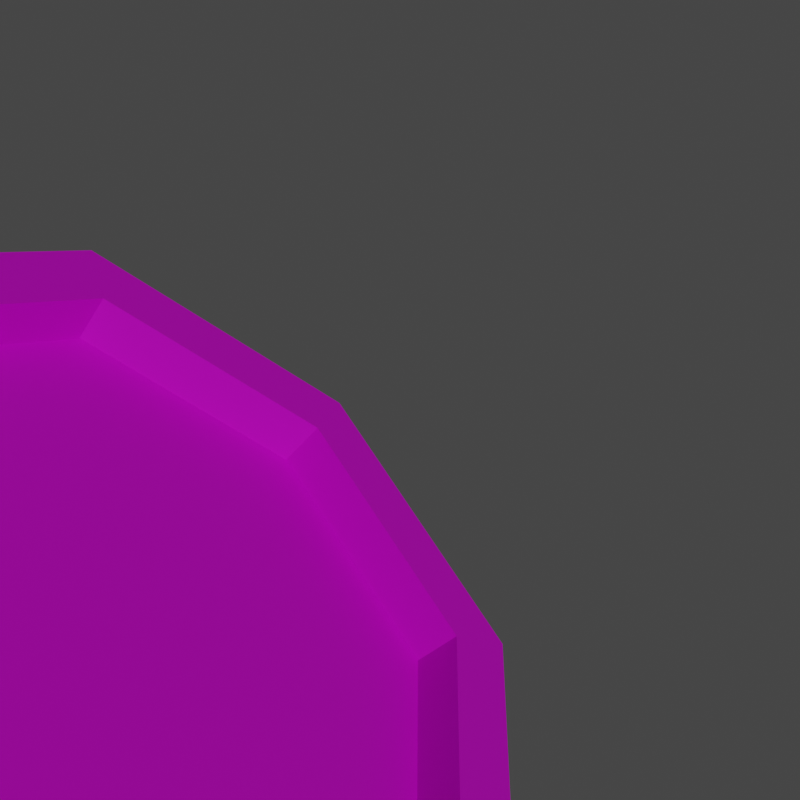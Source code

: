 # Source: portal.blend  (saved by Blender 3.0.42; exported with 4.5.12 LTS)
import bpy
from mathutils import Matrix  # noqa: F401  (used for matrix-valued properties, if any)

bpy.ops.wm.read_factory_settings(use_empty=True)
scene = bpy.context.scene
scene.name = 'Scene'

# ---- images (referenced by path relative to the original .blend; pixels are not part of the script)
import os
ASSET_DIR = os.environ.get("B2B_ASSET_DIR", "")  # directory of the original .blend (textures are referenced by path, not embedded)
HERE = os.path.dirname(os.path.abspath(__file__))  # packed textures are extracted next to this script under _unpacked/

def load_image(name, relpath, width, height, colorspace="sRGB"):
    """Load a texture the original file referenced (path relative to the .blend, or extracted next to this script)."""
    p = next((c for c in (os.path.join(HERE, relpath), os.path.join(ASSET_DIR, relpath)) if relpath and os.path.exists(c)), "")
    if p:
        img = bpy.data.images.load(p, check_existing=True)
        img.name = name
    else:  # same state as the original file: an image datablock whose file is absent (Cycles renders it pink)
        img = bpy.data.images.new(name, width, height)
        img.source = "FILE"
        img.filepath = "//" + (relpath or name)
    img.colorspace_settings.name = colorspace
    return img
img_items_01_png = load_image('items_01.png', 'items_01.png', 1024, 1024, 'sRGB')

# ---- materials (node trees are filled in below, after node groups)
mat_items = bpy.data.materials.new('items')

# ---- material node trees
mat_items.use_nodes = True; mat_items.node_tree.nodes.clear()
_N = mat_items.node_tree.nodes; _L = mat_items.node_tree.links
n0 = _N.new('ShaderNodeOutputMaterial'); n0.name = 'Material Output'; n0.location = (300, 300)
n1 = _N.new('ShaderNodeBsdfPrincipled'); n1.name = 'Principled BSDF.001'; n1.location = (65, 279)
n1.distribution = 'GGX'
n1.subsurface_method = 'RANDOM_WALK_SKIN'
n1.inputs[3].default_value = 1.45
n1.inputs[27].default_value = (0.0, 0.0, 0.0, 1.0)
n1.inputs[28].default_value = 1.0
n2 = _N.new('ShaderNodeTexImage'); n2.name = 'Image Texture'; n2.location = (-225, 259)
n2.image = img_items_01_png
n2.interpolation = 'Closest'
_L.new(n1.outputs[0], n0.inputs[0])
_L.new(n2.outputs[0], n1.inputs[0])
n0.is_active_output = True

# ---- world
world_world = bpy.data.worlds.new('World'); scene.world = world_world
world_world.use_nodes = True; world_world.node_tree.nodes.clear()
_N = world_world.node_tree.nodes; _L = world_world.node_tree.links
n0 = _N.new('ShaderNodeOutputWorld'); n0.name = 'World Output'; n0.location = (300, 300)
n1 = _N.new('ShaderNodeBackground'); n1.name = 'Background'; n1.location = (10, 300)
n1.inputs[0].default_value = (0.05088, 0.05088, 0.05088, 1.0)
_L.new(n1.outputs[0], n0.inputs[0])
n0.is_active_output = True
world_world.color = (0.05088, 0.05088, 0.05088)
world_world.use_sun_shadow = False
world_world.sun_shadow_jitter_overblur = 0.0

# ---- cameras
cam_camera = bpy.data.cameras.new('Camera')
cam_camera.clip_end = 3.0
cam_camera.lens = 72.0

# ---- lights
light_sun = bpy.data.lights.new('Sun', 'SUN')
light_sun.transmission_factor = 0.0
light_sun.energy = 1.0
light_sun.shadow_soft_size = 0.125

# ---- meshes
me_circle = bpy.data.meshes.new('Circle')
me_circle.from_pydata([(-0.325, 0.325, 0.0), (-7.28e-10, 0.4596, 0.0), (-0.4596, -2.183e-08, 0.0), (-0.325, -0.325, 0.0), (4.727e-08, -0.4596, 0.0), (0.325, -0.325, 0.0), (0.4596, 1.593e-08, 0.0), (0.325, 0.325, 0.0)], [], [(0, 2, 3, 4, 5, 6, 7, 1)])
_uv = me_circle.uv_layers.new(name='UVMap')
_uv.uv.foreach_set('vector', [0.6282, 0.4446, 0.6674, 0.5232, 0.6674, 0.6342, 0.6282, 0.7127, 0.5726, 0.7127, 0.5334, 0.6342, 0.5334, 0.5232, 0.5726, 0.4446])
me_circle.materials.append(mat_items)
me_circle.use_remesh_fix_poles = True
me_circle.use_remesh_preserve_attributes = False
me_circle.update()
me_circle_001 = bpy.data.meshes.new('Circle.001')
me_circle_001.from_pydata([(2.475e-10, 0.5334, 0.0), (-0.3772, 0.3772, 0.0), (-0.5334, -2.282e-08, 0.0), (-0.3772, -0.3772, 0.0), (4.688e-08, -0.5334, 0.0), (0.3772, -0.3772, 0.0), (0.5334, 6.856e-09, 0.0), (0.3772, 0.3772, 0.0), (-0.2861, 0.2861, 0.0), (2.507e-10, 0.4047, 0.0), (-0.4047, -2.011e-08, 0.0), (-0.2861, -0.2861, 0.0), (4.251e-08, -0.4047, 0.0), (0.2861, -0.2861, 0.0), (0.4047, 1.313e-08, 0.0), (0.2861, 0.2861, 0.0), (-0.2961, 0.2961, 0.05958), (0.0, 0.4187, 0.05958), (-0.4187, -2.055e-08, 0.05958), (-0.2961, -0.2961, 0.05958), (4.373e-08, -0.4187, 0.05958), (0.2961, -0.2961, 0.05958), (0.4187, 1.385e-08, 0.05958), (0.2961, 0.2961, 0.05958), (-0.3537, 0.3537, 0.05958), (0.0, 0.5002, 0.05958), (-0.5002, -2.186e-08, 0.05958), (-0.3537, -0.3537, 0.05958), (4.373e-08, -0.5002, 0.05958), (0.3537, -0.3537, 0.05958), (0.5002, 5.965e-09, 0.05958), (0.3537, 0.3537, 0.05958)], [], [(14, 13, 21, 22), (4, 5, 29, 28), (13, 12, 20, 21), (3, 4, 28, 27), (12, 11, 19, 20), (2, 3, 27, 26), (11, 10, 18, 19), (1, 2, 26, 24), (16, 17, 25, 24), (18, 16, 24, 26), (19, 18, 26, 27), (20, 19, 27, 28), (21, 20, 28, 29), (22, 21, 29, 30), (23, 22, 30, 31), (17, 23, 31, 25), (5, 6, 30, 29), (15, 14, 22, 23), (6, 7, 31, 30), (9, 15, 23, 17), (8, 9, 17, 16), (7, 0, 25, 31), (0, 1, 24, 25), (10, 8, 16, 18)])
_uv = me_circle_001.uv_layers.new(name='UVMap')
_uv.uv.foreach_set('vector', [0.4858, 0.2413, 0.4877, 0.06529, 0.4695, 0.05834, 0.4674, 0.2405, 0.4858, 0.2413, 0.4832, 0.4734, 0.465, 0.4581, 0.4674, 0.2405, 0.4838, 0.4173, 0.4858, 0.2413, 0.4674, 0.2405, 0.4654, 0.4226, 0.4884, 0.009287, 0.4858, 0.2413, 0.4674, 0.2405, 0.4699, 0.02291, 0.4858, 0.2413, 0.4877, 0.06529, 0.4695, 0.05834, 0.4674, 0.2405, 0.4858, 0.2413, 0.4884, 0.009287, 0.4699, 0.02291, 0.4674, 0.2405, 0.4877, 0.06529, 0.4858, 0.2413, 0.4674, 0.2405, 0.4695, 0.05834, 0.4832, 0.4734, 0.4858, 0.2413, 0.4674, 0.2405, 0.465, 0.4581, 0.5091, 0.1598, 0.4057, 0.0741, 0.4057, 0.0172, 0.5293, 0.1196, 0.4691, 0.1401, 0.5119, 0.347, 0.4918, 0.3873, 0.4406, 0.1401, 0.5119, 0.3469, 0.4691, 0.1401, 0.4406, 0.1401, 0.4918, 0.3872, 0.4057, 0.07418, 0.5091, 0.1599, 0.5293, 0.1196, 0.4057, 0.01728, 0.5091, 0.1599, 0.4057, 0.07418, 0.4057, 0.01728, 0.5292, 0.1196, 0.4691, 0.1401, 0.5119, 0.3469, 0.4918, 0.3872, 0.4406, 0.1401, 0.5119, 0.347, 0.4691, 0.1401, 0.4406, 0.1401, 0.4918, 0.3873, 0.4057, 0.0741, 0.5091, 0.1598, 0.5292, 0.1196, 0.4057, 0.0172, 0.4884, 0.009287, 0.4858, 0.2413, 0.4674, 0.2405, 0.4699, 0.02291, 0.4838, 0.4173, 0.4858, 0.2413, 0.4674, 0.2405, 0.4654, 0.4226, 0.4858, 0.2413, 0.4832, 0.4734, 0.465, 0.4581, 0.4674, 0.2405, 0.4858, 0.2413, 0.4838, 0.4173, 0.4654, 0.4226, 0.4674, 0.2405, 0.4877, 0.06529, 0.4858, 0.2413, 0.4674, 0.2405, 0.4695, 0.05834, 0.4832, 0.4734, 0.4858, 0.2413, 0.4674, 0.2405, 0.465, 0.4581, 0.4858, 0.2413, 0.4884, 0.009287, 0.4699, 0.02291, 0.4674, 0.2405, 0.4858, 0.2413, 0.4838, 0.4173, 0.4654, 0.4226, 0.4674, 0.2405])
me_circle_001.materials.append(mat_items)
me_circle_001.use_remesh_fix_poles = True
me_circle_001.use_remesh_preserve_attributes = False
me_circle_001.update()

# ---- objects
ob_camera = bpy.data.objects.new('@camera', cam_camera)
ob_light = bpy.data.objects.new('@light', light_sun)
ob_portal = bpy.data.objects.new('Portal', me_circle)
ob_rim = bpy.data.objects.new('Rim', me_circle_001)

# ---- transforms, parenting, visibility, modifiers, constraints
ob_camera.location = (0.8861, -0.9641, 1.158)
ob_camera.rotation_euler = (0.8874, -0.6706, 1.194)
ob_camera.hide_select = True
ob_light.location = (0.0, 0.0, 0.2646)
ob_light.rotation_euler = (-0.4778, 0.6247, -1.154)
ob_light.hide_select = True
ob_portal.location = (0.0, 0.0, 0.0)
ob_portal.rotation_euler = (0.0, -0.0, -4.541)
ob_rim.location = (0.0, 0.0, 0.0)

# ---- collection membership
scene.collection.objects.link(ob_camera)
scene.collection.objects.link(ob_light)
scene.collection.objects.link(ob_portal)
scene.collection.objects.link(ob_rim)

# ---- scene / render settings (as saved in the file)
scene.camera = ob_camera
scene.frame_start = 1; scene.frame_end = 120; scene.frame_set(87)
scene.render.engine = 'BLENDER_EEVEE_NEXT'
scene.render.resolution_x = 64
scene.render.resolution_y = 64
scene.render.film_transparent = True
scene.cycles.use_denoising = False
scene.cycles.samples = 128
scene.cycles.sampling_pattern = 'TABULATED_SOBOL'
scene.cycles.use_adaptive_sampling = False
scene.cycles.use_light_tree = False
scene.view_settings.view_transform = 'Filmic'
bpy.context.view_layer.update()
